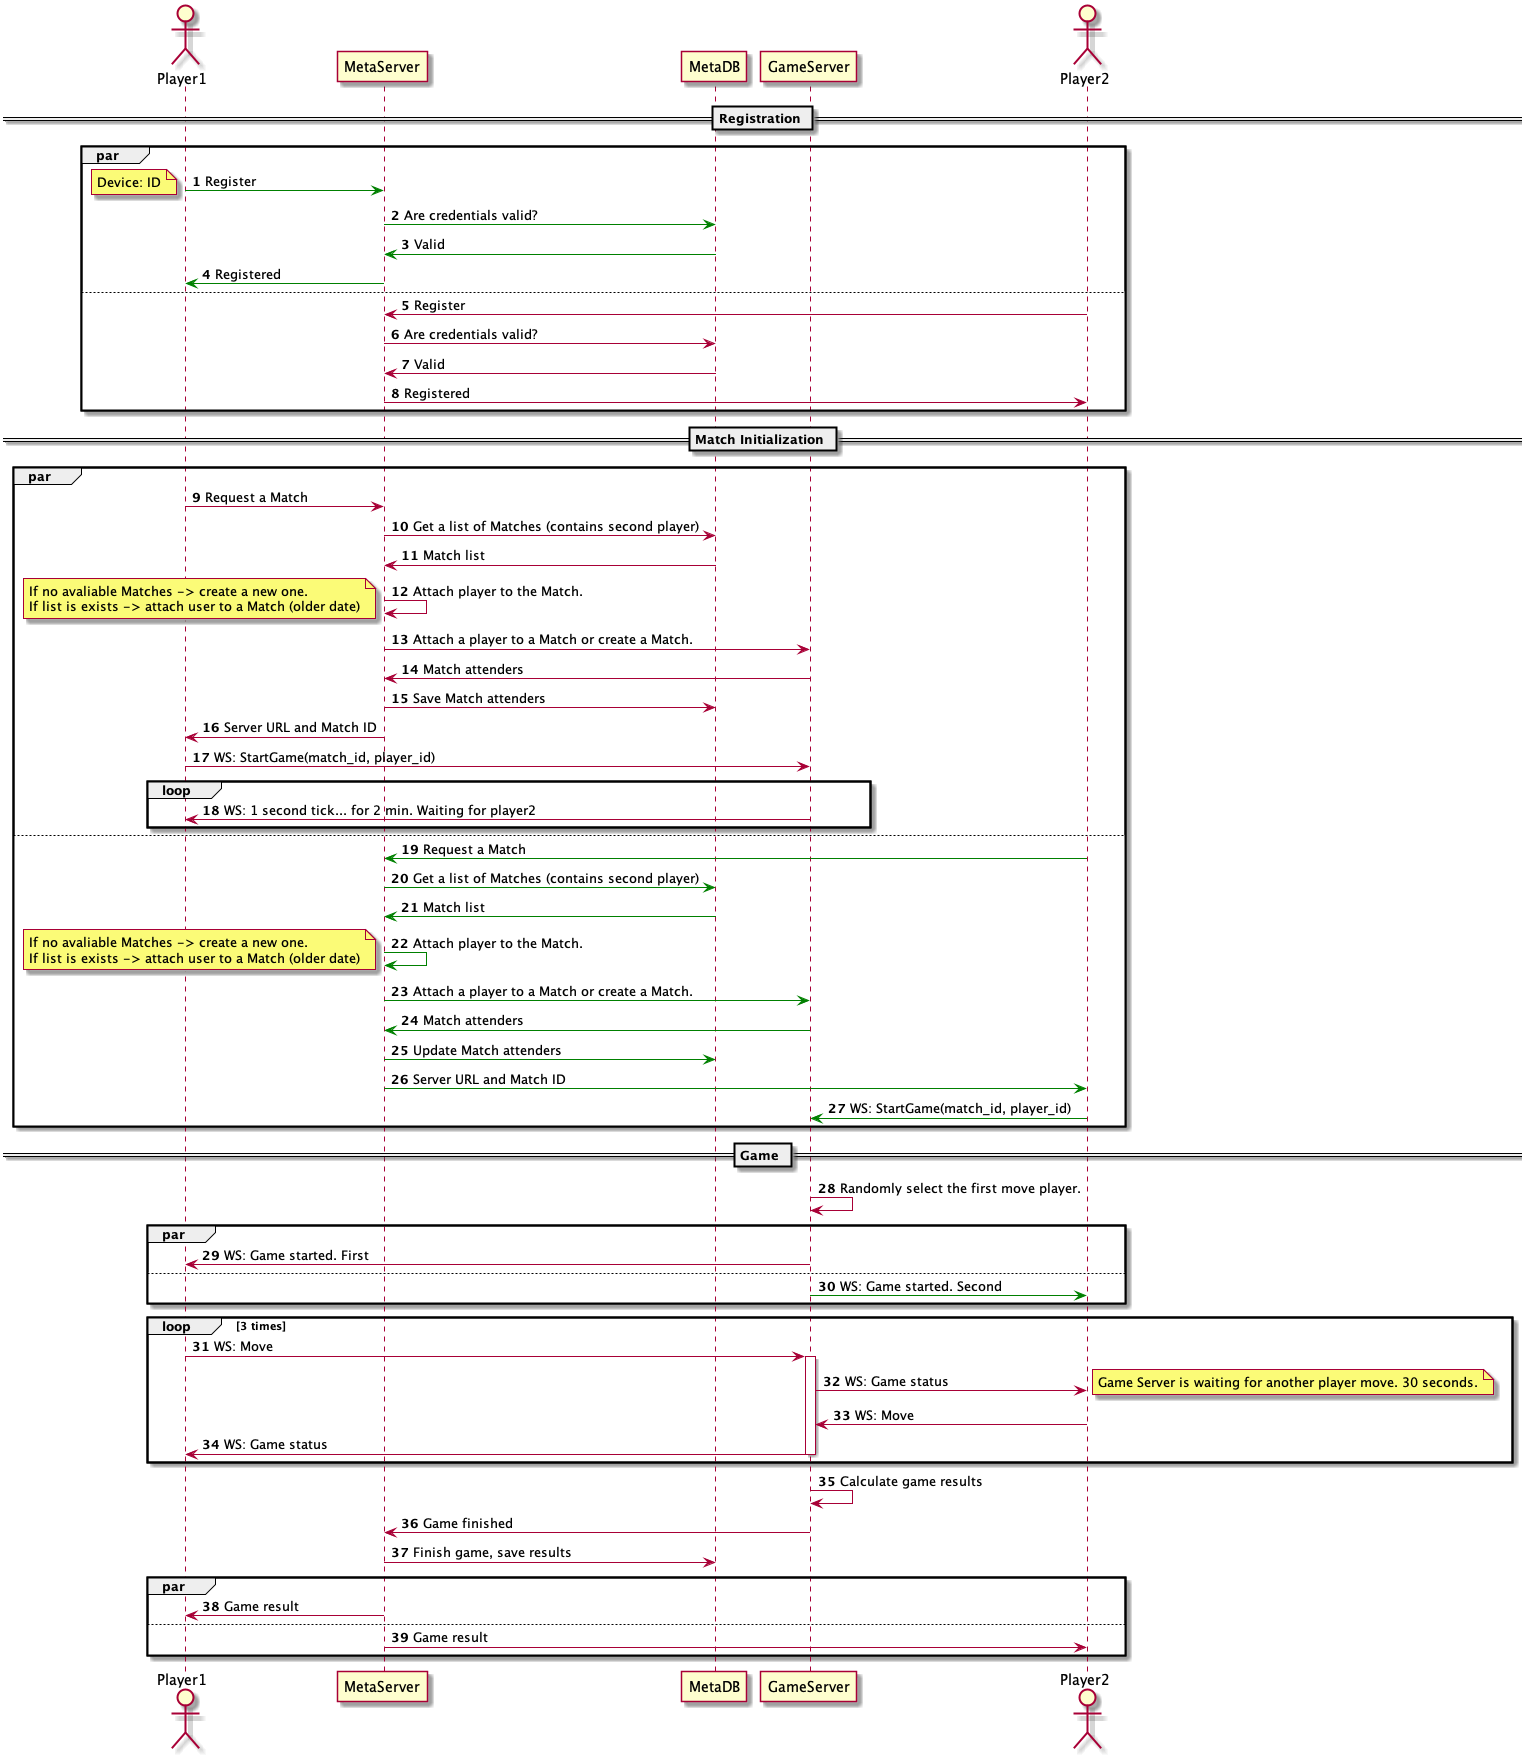

The diagram above was rendered by PlantUML. Its source (embedded in the PNG):
@startuml

actor Player1 as pl1
participant MetaServer as ms

participant MetaDB as db
participant GameServer as gs
actor Player2 as pl2
autonumber
== Registration ==
par
pl1 -[#green]> ms: Register

    note left
      Device: ID
    end note
ms -[#green]> db: Are credentials valid?
ms <[#green]- db: Valid
pl1 <[#green]- ms: Registered
else
pl2 -> ms: Register

ms -> db: Are credentials valid?
ms <- db: Valid
pl2 <- ms: Registered
end
== Match Initialization ==
par
  pl1 -> ms: Request a Match
  ms -> db: Get a list of Matches (contains second player)
  db -> ms: Match list
  ms -> ms: Attach player to the Match.
      note left
        If no avaliable Matches -> create a new one. 
        If list is exists -> attach user to a Match (older date)
      end note
  ms -> gs: Attach a player to a Match or create a Match.
  gs -> ms: Match attenders
  ms -> db: Save Match attenders
  ms -> pl1: Server URL and Match ID
  pl1 -> gs: WS: StartGame(match_id, player_id)
      loop
        gs -> pl1: WS: 1 second tick... for 2 min. Waiting for player2
      end
else
  pl2 -[#green]> ms: Request a Match
  ms -[#green]> db: Get a list of Matches (contains second player)
  db -[#green]> ms: Match list
  ms -[#green]> ms: Attach player to the Match.
      note left
        If no avaliable Matches -> create a new one. 
        If list is exists -> attach user to a Match (older date)
      end note
  ms -[#green]> gs: Attach a player to a Match or create a Match.
  gs -[#green]> ms: Match attenders
  ms -[#green]> db: Update Match attenders
  ms -[#green]> pl2: Server URL and Match ID
  pl2 -[#green]> gs: WS: StartGame(match_id, player_id)
end
== Game ==
gs -> gs: Randomly select the first move player.
par
  gs -> pl1: WS: Game started. First
else
  gs -[#green]> pl2: WS: Game started. Second
end
loop 3 times
  pl1 -> gs: WS: Move
  activate gs
  gs -> pl2: WS: Game status
    note right
      Game Server is waiting for another player move. 30 seconds.
    end note
  pl2 -> gs: WS: Move
  gs -> pl1: WS: Game status
  deactivate gs
end

gs -> gs: Calculate game results
gs -> ms: Game finished
ms -> db: Finish game, save results
par
  ms -> pl1: Game result
else
  ms -> pl2: Game result
end
autonumber stop



@enduml